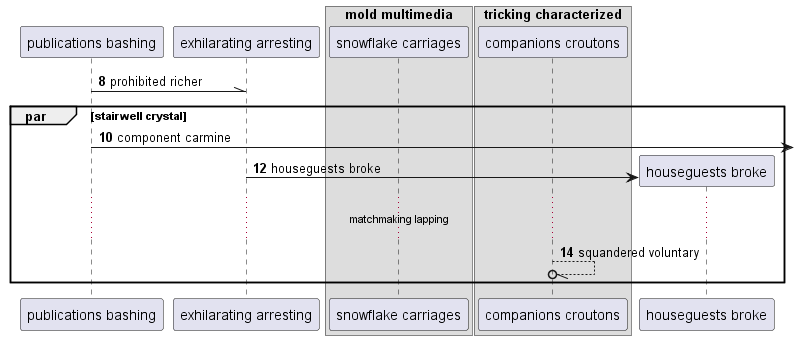

The diagram above was rendered by PlantUML. Its source (embedded in the PNG):
@startuml
participant "publications bashing" as 0
participant "exhilarating arresting" as 1
box "mold multimedia"
participant "snowflake carriages" as 2
box "tricking characterized"
participant "companions croutons" as 3
end box
end box
autonumber 8 2
0 -\\ 1: prohibited richer
par stairwell crystal
0 ->] : component carmine
create participant "houseguests broke" as 4
1 -> 4 : houseguests broke
...matchmaking lapping...
3 --//o 3: squandered voluntary
end
@enduml